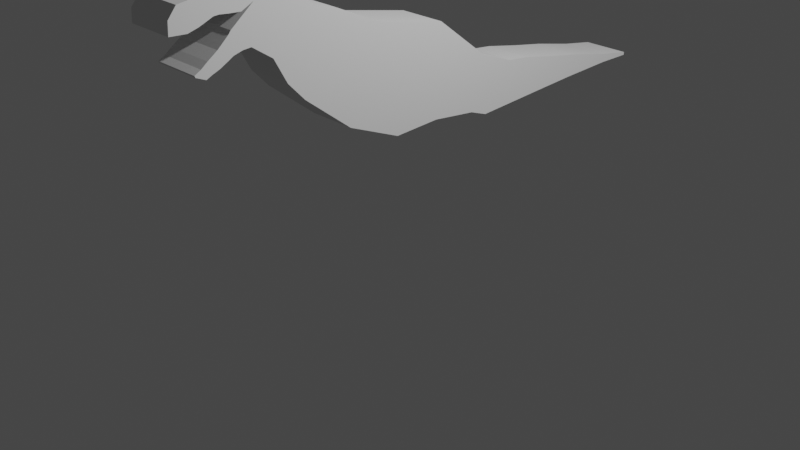 # Source: Dinsosaur.blend  (saved by Blender 3.4.6; exported with 4.5.12 LTS)
import bpy
from mathutils import Matrix  # noqa: F401  (used for matrix-valued properties, if any)

bpy.ops.wm.read_factory_settings(use_empty=True)
scene = bpy.context.scene
scene.name = 'Scene'

# ---- collections
col_collection = bpy.data.collections.new('Collection'); scene.collection.children.link(col_collection)

# ---- world
world_world = bpy.data.worlds.new('World'); scene.world = world_world
world_world.use_nodes = True; world_world.node_tree.nodes.clear()
_N = world_world.node_tree.nodes; _L = world_world.node_tree.links
n0 = _N.new('ShaderNodeOutputWorld'); n0.name = 'World Output'; n0.location = (300, 300)
n1 = _N.new('ShaderNodeBackground'); n1.name = 'Background'; n1.location = (10, 300)
n1.inputs[0].default_value = (0.05088, 0.05088, 0.05088, 1.0)
_L.new(n1.outputs[0], n0.inputs[0])
n0.is_active_output = True
world_world.color = (0.05088, 0.05088, 0.05088)
world_world.use_sun_shadow = False
world_world.sun_shadow_jitter_overblur = 0.0

# ---- cameras
cam_camera = bpy.data.cameras.new('Camera')
cam_camera.clip_end = 100.0
cam_camera.ortho_scale = 7.314

# ---- lights
light_light = bpy.data.lights.new('Light', 'POINT')
light_light.transmission_factor = 0.0
light_light.energy = 1000.0
light_light.shadow_soft_size = 0.1
light_light.shadow_maximum_resolution = 0.006
light_light.use_absolute_resolution = True

# ---- meshes
me_plane = bpy.data.meshes.new('Plane')
me_plane.from_pydata([(0.2573, 0.297, 2.043), (0.2573, 1.288, 1.445), (0.2573, 0.751, 1.023), (0.2573, 0.9547, 0.9509), (0.2573, 1.745, 1.005), (0.2573, 2.274, 1.04), (0.2573, 2.857, 1.166), (0.2573, 2.876, 1.069), (0.2573, 3.257, 1.101), (0.2573, 3.257, 1.069), (0.2573, -1.193, 2.452), (0.2573, -1.522, 1.864), (0.2573, -1.428, 2.698), (0.2573, -1.625, 2.878), (0.2573, -1.756, 2.957), (0.2573, -2.185, 2.147), (0.2573, -2.263, 2.115), (0.2573, -2.419, 2.126), (0.2573, -0.6697, 1.704), (0.2573, -0.003319, 1.508), (0.2573, 0.5505, 1.313), (0.2573, 0.9993, 1.218), (0.2573, 1.229, 1.167), (0.2573, 1.846, 1.159), (0.2573, 2.32, 1.146), (0.2573, 2.867, 1.114), (0.2573, -1.18, 2.021), (0.2573, -1.37, 2.136), (0.2573, -1.551, 2.39), (0.2573, -1.75, 2.624), (0.2573, -1.823, 2.629), (0.2573, -2.213, 2.577), (0.2573, -2.628, 2.497), (0.2573, -2.297, 2.233), (0.2573, -2.198, 2.303), (0.2573, -1.924, 2.945), (0.2573, -2.069, 2.572), (0.2573, -2.158, 2.846), (0.2573, -2.159, 2.581), (0.2573, -0.4717, 2.19), (0.2573, -0.8402, 1.286), (0.2573, 0.2502, 1.077), (0.2573, -0.2619, 1.048), (0.2573, 0.8993, 1.588), (0.2573, 1.548, 1.418), (0.2573, 1.963, 1.339), (0.2573, 2.373, 1.269), (0.2573, -0.9904, 2.422), (0.2573, -1.344, 1.676), (0.2573, -1.66, 2.116), (0.2573, -1.872, 2.258), (0.2573, -1.957, 2.251), (0.2573, -2.26, 2.793), (0.2573, -2.443, 2.743), (0.2573, -2.536, 2.728), (0.2573, -2.321, 2.086), (0.2573, -2.621, 2.623), (0.2573, 3.257, 1.084), (0.2573, -2.35, 2.519), (0.2573, -2.458, 2.488), (0.2573, -2.364, 2.181), (0.2573, -2.429, 2.145), (0.2573, -1.948, 2.565), (0.2573, -2.062, 2.896), (0.2573, -2.049, 2.225), (0.2573, -2.061, 2.436), (0.2573, -2.086, 2.404), (0.2573, -2.108, 2.19), (0.0, -0.4717, 2.19), (0.0, -0.8402, 1.286), (0.0, 0.2502, 1.077), (0.0, 0.297, 2.043), (0.0, -0.2619, 1.048), (0.0, 0.8993, 1.588), (0.0, 1.288, 1.445), (0.0, 0.751, 1.023), (0.0, 1.548, 1.418), (0.0, 0.9547, 0.9509), (0.0, 1.963, 1.339), (0.0, 1.745, 1.005), (0.0, 2.373, 1.269), (0.0, 2.274, 1.04), (0.0, 2.857, 1.166), (0.0, 2.876, 1.069), (0.0, 3.257, 1.101), (0.0, 3.257, 1.069), (0.0, -0.9904, 2.422), (0.0, -1.344, 1.676), (0.0, -1.193, 2.452), (0.0, -1.522, 1.864), (0.0, -1.428, 2.698), (0.0, -1.66, 2.116), (0.0, -1.625, 2.878), (0.0, -1.872, 2.258), (0.0, -1.756, 2.957), (0.0, -1.957, 2.251), (0.0, -2.26, 2.793), (0.0, -2.185, 2.147), (0.0, -2.443, 2.743), (0.0, -2.263, 2.115), (0.0, -2.536, 2.728), (0.0, -2.321, 2.086), (0.0, -2.621, 2.623), (0.0, -2.419, 2.126), (0.0, 3.257, 1.084), (0.0, -1.823, 2.629), (0.0, -2.213, 2.577), (0.0, -2.35, 2.519), (0.0, -2.458, 2.488), (0.0, -2.628, 2.497), (0.0, -2.297, 2.233), (0.0, -2.364, 2.181), (0.0, -2.429, 2.145), (0.0, -2.198, 2.303), (0.0, -1.924, 2.945), (0.0, -1.948, 2.565), (0.0, -2.062, 2.896), (0.0, -2.049, 2.225), (0.0, -2.069, 2.572), (0.0, -2.061, 2.436), (0.0, -2.158, 2.846), (0.0, -2.159, 2.581), (0.0, -2.086, 2.404), (0.0, -2.108, 2.19)], [], [(19, 42, 41, 20), (18, 40, 42, 19), (20, 41, 2, 21), (21, 2, 3, 22), (22, 3, 4, 23), (23, 4, 5, 24), (24, 5, 7, 25), (25, 7, 9, 57), (18, 39, 47, 26), (26, 47, 10, 27), (27, 10, 12, 28), (28, 12, 13, 29), (29, 13, 14, 30), (62, 35, 63, 36), (38, 37, 52, 31), (31, 52, 53, 58), (58, 53, 54, 59), (59, 54, 56, 32), (55, 60, 61, 17), (16, 33, 60, 55), (15, 34, 33, 16), (67, 66, 34, 15), (51, 30, 65, 64), (50, 29, 30, 51), (49, 28, 29, 50), (11, 27, 28, 49), (48, 26, 27, 11), (40, 18, 26, 48), (6, 25, 57, 8), (46, 24, 25, 6), (45, 23, 24, 46), (44, 22, 23, 45), (1, 21, 22, 44), (43, 20, 21, 1), (39, 18, 19, 0), (0, 19, 20, 43), (30, 14, 35, 62), (64, 65, 66, 67), (36, 63, 37, 38), (58, 59, 108, 107), (7, 5, 81, 83), (31, 58, 107, 106), (46, 6, 82, 80), (38, 31, 106, 121), (8, 57, 104, 84), (0, 43, 73, 71), (9, 7, 83, 85), (60, 33, 110, 111), (6, 8, 84, 82), (33, 34, 113, 110), (47, 39, 68, 86), (34, 66, 122, 113), (40, 48, 87, 69), (61, 60, 111, 112), (10, 47, 86, 88), (35, 14, 94, 114), (48, 11, 89, 87), (30, 62, 115, 105), (12, 10, 88, 90), (64, 67, 123, 117), (11, 49, 91, 89), (37, 63, 116, 120), (13, 12, 90, 92), (36, 38, 121, 118), (49, 50, 93, 91), (66, 65, 119, 122), (14, 13, 92, 94), (67, 15, 97, 123), (50, 51, 95, 93), (51, 64, 117, 95), (52, 37, 120, 96), (63, 35, 114, 116), (53, 52, 96, 98), (39, 0, 71, 68), (62, 36, 118, 115), (15, 16, 99, 97), (41, 42, 72, 70), (65, 30, 105, 119), (54, 53, 98, 100), (42, 40, 69, 72), (2, 41, 70, 75), (16, 55, 101, 99), (43, 1, 74, 73), (17, 61, 112, 103), (3, 2, 75, 77), (56, 54, 100, 102), (1, 44, 76, 74), (55, 17, 103, 101), (4, 3, 77, 79), (57, 9, 85, 104), (44, 45, 78, 76), (32, 56, 102, 109), (5, 4, 79, 81), (59, 32, 109, 108), (45, 46, 80, 78)])
_uv = me_plane.uv_layers.new(name='UVMap')
_uv.uv.foreach_set('vector', [0.5373, 0.5032, 1.0, 0.5032, 1.0, 1.0, 0.5373, 1.0, 0.5373, 0.0, 1.0, 0.0, 1.0, 0.5032, 0.5373, 0.5032, 0.5373, 1.0, 1.0, 1.0, 1.0, 1.0, 0.5373, 1.0, 0.5373, 1.0, 1.0, 1.0, 1.0, 1.0, 0.5373, 1.0, 0.5373, 1.0, 1.0, 1.0, 1.0, 1.0, 0.5373, 1.0, 0.5373, 1.0, 1.0, 1.0, 1.0, 1.0, 0.5373, 1.0, 0.5373, 1.0, 1.0, 1.0, 1.0, 1.0, 0.5373, 1.0, 0.5373, 1.0, 1.0, 1.0, 1.0, 1.0, 0.5373, 1.0, 0.5373, 0.0, 0.0, 0.0, 0.0, 0.0, 0.5373, 0.0, 0.5373, 0.0, 0.0, 0.0, 0.0, 0.0, 0.5373, 0.0, 0.5373, 0.0, 0.0, 0.0, 0.0, 0.0, 0.5373, 0.0, 0.5373, 0.0, 0.0, 0.0, 0.0, 0.0, 0.5373, 0.0, 0.5373, 0.0, 0.0, 0.0, 0.0, 0.0, 0.5373, 0.0, 0.5373, 0.0, 0.0, 0.0, 0.0, 0.0, 0.5373, 0.0, 0.5373, 0.0, 0.0, 0.0, 0.0, 0.0, 0.5373, 0.0, 0.5373, 0.0, 0.0, 0.0, 0.0, 0.0, 0.5373, 0.0, 0.5373, 0.0, 0.0, 0.0, 0.0, 0.0, 0.5373, 0.0, 0.5373, 0.0, 0.0, 0.0, 0.0, 0.0, 0.5373, 0.0, 1.0, 0.0, 0.8658, 0.0, 0.9763, 0.0, 1.0, 0.0, 1.0, 0.0, 0.7885, 0.0, 0.8658, 0.0, 1.0, 0.0, 1.0, 0.0, 0.7683, 0.0, 0.7885, 0.0, 1.0, 0.0, 1.0, 0.0, 0.7279, 0.0, 0.7683, 0.0, 1.0, 0.0, 1.0, 0.0, 0.5373, 0.0, 0.69, 0.0, 1.0, 0.0, 1.0, 0.0, 0.5373, 0.0, 0.5373, 0.0, 1.0, 0.0, 1.0, 0.0, 0.5373, 0.0, 0.5373, 0.0, 1.0, 0.0, 1.0, 0.0, 0.5373, 0.0, 0.5373, 0.0, 1.0, 0.0, 1.0, 0.0, 0.5373, 0.0, 0.5373, 0.0, 1.0, 0.0, 1.0, 0.0, 0.5373, 0.0, 0.5373, 0.0, 1.0, 0.0, 0.0, 1.0, 0.5373, 1.0, 0.5373, 1.0, 0.0, 1.0, 0.0, 1.0, 0.5373, 1.0, 0.5373, 1.0, 0.0, 1.0, 0.0, 1.0, 0.5373, 1.0, 0.5373, 1.0, 0.0, 1.0, 0.0, 1.0, 0.5373, 1.0, 0.5373, 1.0, 0.0, 1.0, 0.0, 1.0, 0.5373, 1.0, 0.5373, 1.0, 0.0, 1.0, 0.0, 1.0, 0.5373, 1.0, 0.5373, 1.0, 0.0, 1.0, 0.0, 0.0, 0.5373, 0.0, 0.5373, 0.5032, 0.0, 0.5032, 0.0, 0.5032, 0.5373, 0.5032, 0.5373, 1.0, 0.0, 1.0, 0.5373, 0.0, 0.0, 0.0, 0.0, 0.0, 0.5373, 0.0, 1.0, 0.0, 0.69, 0.0, 0.7279, 0.0, 1.0, 0.0, 0.5373, 0.0, 0.0, 0.0, 0.0, 0.0, 0.5373, 0.0, 0.5373, 0.0, 0.5373, 0.0, 0.5373, 0.0, 0.5373, 0.0, 1.0, 1.0, 1.0, 1.0, 1.0, 1.0, 1.0, 1.0, 0.5373, 0.0, 0.5373, 0.0, 0.5373, 0.0, 0.5373, 0.0, 0.0, 1.0, 0.0, 1.0, 0.0, 1.0, 0.0, 1.0, 0.5373, 0.0, 0.5373, 0.0, 0.5373, 0.0, 0.5373, 0.0, 0.0, 1.0, 0.5373, 1.0, 0.5373, 1.0, 0.0, 1.0, 0.0, 0.5032, 0.0, 1.0, 0.0, 1.0, 0.0, 0.5032, 1.0, 1.0, 1.0, 1.0, 1.0, 1.0, 1.0, 1.0, 0.8658, 0.0, 0.7885, 0.0, 0.7885, 0.0, 0.8658, 0.0, 0.0, 1.0, 0.0, 1.0, 0.0, 1.0, 0.0, 1.0, 0.7885, 0.0, 0.7683, 0.0, 0.7683, 0.0, 0.7885, 0.0, 0.0, 0.0, 0.0, 0.0, 0.0, 0.0, 0.0, 0.0, 0.7683, 0.0, 0.7279, 0.0, 0.7279, 0.0, 0.7683, 0.0, 1.0, 0.0, 1.0, 0.0, 1.0, 0.0, 1.0, 0.0, 0.9763, 0.0, 0.8658, 0.0, 0.8658, 0.0, 0.9763, 0.0, 0.0, 0.0, 0.0, 0.0, 0.0, 0.0, 0.0, 0.0, 0.0, 0.0, 0.0, 0.0, 0.0, 0.0, 0.0, 0.0, 1.0, 0.0, 1.0, 0.0, 1.0, 0.0, 1.0, 0.0, 0.5373, 0.0, 0.5373, 0.0, 0.5373, 0.0, 0.5373, 0.0, 0.0, 0.0, 0.0, 0.0, 0.0, 0.0, 0.0, 0.0, 1.0, 0.0, 1.0, 0.0, 1.0, 0.0, 1.0, 0.0, 1.0, 0.0, 1.0, 0.0, 1.0, 0.0, 1.0, 0.0, 0.0, 0.0, 0.0, 0.0, 0.0, 0.0, 0.0, 0.0, 0.0, 0.0, 0.0, 0.0, 0.0, 0.0, 0.0, 0.0, 0.5373, 0.0, 0.5373, 0.0, 0.5373, 0.0, 0.5373, 0.0, 1.0, 0.0, 1.0, 0.0, 1.0, 0.0, 1.0, 0.0, 0.7279, 0.0, 0.69, 0.0, 0.69, 0.0, 0.7279, 0.0, 0.0, 0.0, 0.0, 0.0, 0.0, 0.0, 0.0, 0.0, 1.0, 0.0, 1.0, 0.0, 1.0, 0.0, 1.0, 0.0, 1.0, 0.0, 1.0, 0.0, 1.0, 0.0, 1.0, 0.0, 1.0, 0.0, 1.0, 0.0, 1.0, 0.0, 1.0, 0.0, 0.0, 0.0, 0.0, 0.0, 0.0, 0.0, 0.0, 0.0, 0.0, 0.0, 0.0, 0.0, 0.0, 0.0, 0.0, 0.0, 0.0, 0.0, 0.0, 0.0, 0.0, 0.0, 0.0, 0.0, 0.0, 0.0, 0.0, 0.5032, 0.0, 0.5032, 0.0, 0.0, 0.5373, 0.0, 0.5373, 0.0, 0.5373, 0.0, 0.5373, 0.0, 1.0, 0.0, 1.0, 0.0, 1.0, 0.0, 1.0, 0.0, 1.0, 1.0, 1.0, 0.5032, 1.0, 0.5032, 1.0, 1.0, 0.69, 0.0, 0.5373, 0.0, 0.5373, 0.0, 0.69, 0.0, 0.0, 0.0, 0.0, 0.0, 0.0, 0.0, 0.0, 0.0, 1.0, 0.5032, 1.0, 0.0, 1.0, 0.0, 1.0, 0.5032, 1.0, 1.0, 1.0, 1.0, 1.0, 1.0, 1.0, 1.0, 1.0, 0.0, 1.0, 0.0, 1.0, 0.0, 1.0, 0.0, 0.0, 1.0, 0.0, 1.0, 0.0, 1.0, 0.0, 1.0, 1.0, 0.0, 0.9763, 0.0, 0.9763, 0.0, 1.0, 0.0, 1.0, 1.0, 1.0, 1.0, 1.0, 1.0, 1.0, 1.0, 0.0, 0.0, 0.0, 0.0, 0.0, 0.0, 0.0, 0.0, 0.0, 1.0, 0.0, 1.0, 0.0, 1.0, 0.0, 1.0, 1.0, 0.0, 1.0, 0.0, 1.0, 0.0, 1.0, 0.0, 1.0, 1.0, 1.0, 1.0, 1.0, 1.0, 1.0, 1.0, 0.5373, 1.0, 1.0, 1.0, 1.0, 1.0, 0.5373, 1.0, 0.0, 1.0, 0.0, 1.0, 0.0, 1.0, 0.0, 1.0, 0.5373, 0.0, 0.0, 0.0, 0.0, 0.0, 0.5373, 0.0, 1.0, 1.0, 1.0, 1.0, 1.0, 1.0, 1.0, 1.0, 0.5373, 0.0, 0.5373, 0.0, 0.5373, 0.0, 0.5373, 0.0, 0.0, 1.0, 0.0, 1.0, 0.0, 1.0, 0.0, 1.0])
me_plane.update()

# ---- objects
ob_light = bpy.data.objects.new('Light', light_light)
ob_camera = bpy.data.objects.new('Camera', cam_camera)
ob_front = bpy.data.objects.new('Front', None)
ob_side = bpy.data.objects.new('Side', None)
ob_plane = bpy.data.objects.new('Plane', me_plane)

# ---- transforms, parenting, visibility, modifiers, constraints
ob_light.location = (4.076, 1.005, 5.904)
ob_light.rotation_euler = (0.6503, 0.05522, 1.866)
ob_light.lock_rotations_4d = False
ob_light.empty_display_type = 'ARROWS'
ob_light.color = (0.0, 0.0, 0.0, 0.0)
ob_light.lineart.crease_threshold = 0.0
ob_camera.location = (7.359, -6.926, 4.958)
ob_camera.rotation_euler = (1.109, 0.0, 0.8149)
ob_camera.lock_rotations_4d = False
ob_camera.empty_display_type = 'ARROWS'
ob_camera.color = (0.0, 0.0, 0.0, 0.0)
ob_camera.display_type = 'WIRE'
ob_camera.lineart.crease_threshold = 0.0
ob_front.location = (0.04774, 2.325, 1.345)
ob_front.rotation_euler = (1.571, -0.0, 0.0)
ob_front.scale = (1.163, 1.163, 1.163)
ob_front.empty_display_type = 'IMAGE'
ob_front.empty_display_size = 5.0
ob_front.use_empty_image_alpha = True
ob_front.color = (1.0, 1.0, 1.0, 0.2)
ob_front.hide_select = True
ob_side.location = (-2.0, 0.15, 1.564)
ob_side.rotation_euler = (1.571, -0.0, 4.712)
ob_side.scale = (1.436, 1.436, 1.436)
ob_side.empty_display_type = 'IMAGE'
ob_side.empty_display_size = 5.0
ob_side.use_empty_image_alpha = True
ob_side.color = (1.0, 1.0, 1.0, 0.2)
ob_side.hide_select = True
ob_plane.location = (0.0, 0.0, 0.0)
_m = ob_plane.modifiers.new('Mirror', 'MIRROR')
_m.use_clip = True

# ---- collection membership
col_collection.objects.link(ob_light)
col_collection.objects.link(ob_camera)
col_collection.objects.link(ob_front)
col_collection.objects.link(ob_side)
col_collection.objects.link(ob_plane)

# ---- scene / render settings (as saved in the file)
scene.camera = ob_camera
scene.frame_start = 1; scene.frame_end = 250; scene.frame_set(136)
scene.render.engine = 'BLENDER_EEVEE_NEXT'
scene.cycles.sampling_pattern = 'TABULATED_SOBOL'
scene.cycles.use_light_tree = False
scene.view_settings.view_transform = 'Filmic'
bpy.context.view_layer.update()
